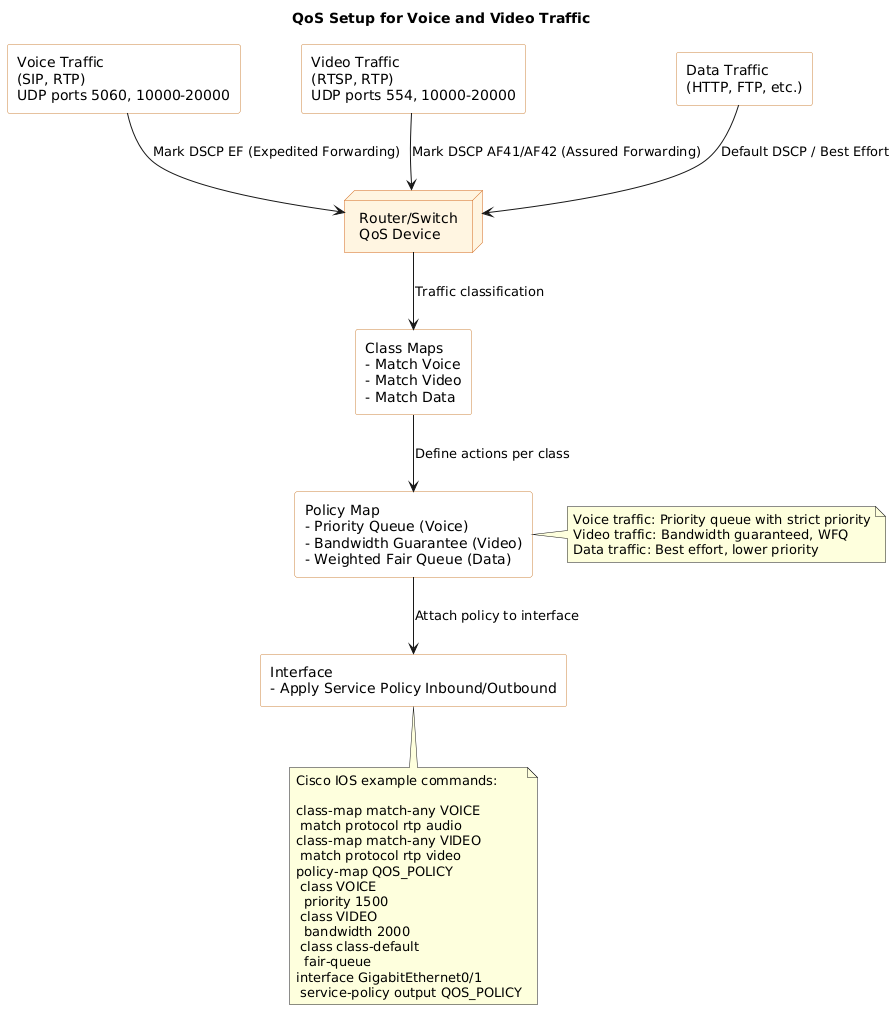

The diagram above was rendered by PlantUML. Its source (embedded in the PNG):
@startuml
title QoS Setup for Voice and Video Traffic

skinparam node {
  BackgroundColor #FFF5E1
  BorderColor #D2691E
}
skinparam rectangle {
  BackgroundColor #FFFFFF
  BorderColor #CD853F
}

' Network devices
node "Router/Switch\nQoS Device" as Device

' Traffic sources
rectangle "Voice Traffic\n(SIP, RTP)\nUDP ports 5060, 10000-20000" as VoiceTraffic
rectangle "Video Traffic\n(RTSP, RTP)\nUDP ports 554, 10000-20000" as VideoTraffic
rectangle "Data Traffic\n(HTTP, FTP, etc.)" as DataTraffic

' Traffic flows into device
VoiceTraffic --> Device : Mark DSCP EF (Expedited Forwarding)
VideoTraffic --> Device : Mark DSCP AF41/AF42 (Assured Forwarding)
DataTraffic --> Device : Default DSCP / Best Effort

' QoS Components on device
rectangle "Class Maps\n- Match Voice\n- Match Video\n- Match Data" as ClassMaps
rectangle "Policy Map\n- Priority Queue (Voice)\n- Bandwidth Guarantee (Video)\n- Weighted Fair Queue (Data)" as PolicyMap
rectangle "Interface\n- Apply Service Policy Inbound/Outbound" as Interface

' Flow through QoS components
Device --> ClassMaps : Traffic classification
ClassMaps --> PolicyMap : Define actions per class
PolicyMap --> Interface : Attach policy to interface

' Additional notes on QoS
note right of PolicyMap
Voice traffic: Priority queue with strict priority
Video traffic: Bandwidth guaranteed, WFQ
Data traffic: Best effort, lower priority
end note

note bottom of Interface
Cisco IOS example commands:

class-map match-any VOICE
 match protocol rtp audio
class-map match-any VIDEO
 match protocol rtp video
policy-map QOS_POLICY
 class VOICE
  priority 1500
 class VIDEO
  bandwidth 2000
 class class-default
  fair-queue
interface GigabitEthernet0/1
 service-policy output QOS_POLICY
end note
@enduml